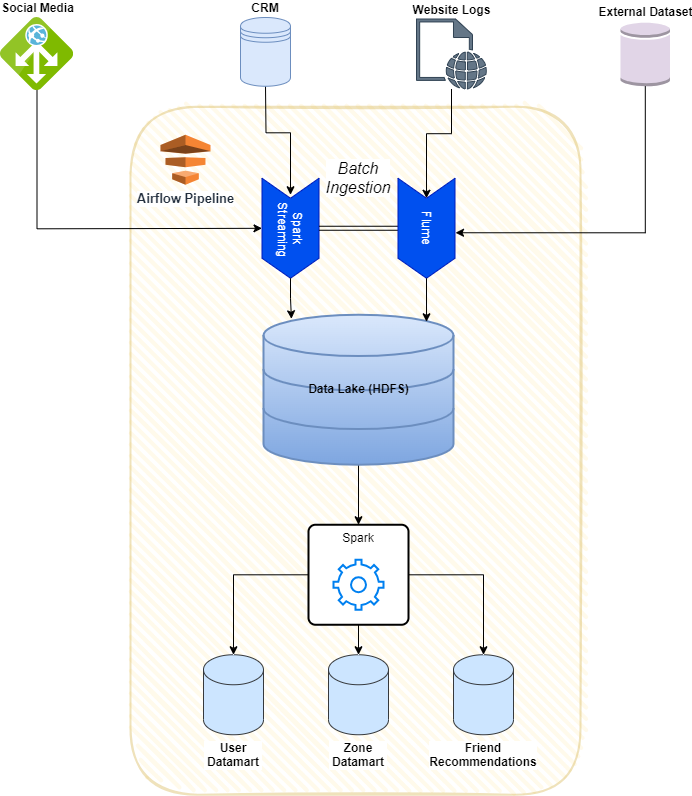

The diagram above was exported from draw.io. Its source (the exported page's mxGraphModel, read from the mxfile embedded in the PNG):
<mxGraphModel dx="1434" dy="772" grid="1" gridSize="10" guides="1" tooltips="1" connect="1" arrows="1" fold="1" page="1" pageScale="1" pageWidth="1169" pageHeight="827" background="none" math="0" shadow="0">
  <root>
    <mxCell id="0" />
    <mxCell id="1" parent="0" />
    <mxCell id="BZw3coQQlg-e5ACx6I4i-46" value="" style="rounded=1;whiteSpace=wrap;html=1;strokeWidth=2;fillWeight=4;hachureGap=8;hachureAngle=45;fillColor=#fff2cc;sketch=1;opacity=40;strokeColor=#d6b656;textOpacity=20;" vertex="1" parent="1">
      <mxGeometry x="350" y="129.25" width="450" height="688" as="geometry" />
    </mxCell>
    <mxCell id="BZw3coQQlg-e5ACx6I4i-20" style="edgeStyle=orthogonalEdgeStyle;rounded=0;orthogonalLoop=1;jettySize=auto;html=1;" edge="1" parent="1" source="BZw3coQQlg-e5ACx6I4i-2" target="BZw3coQQlg-e5ACx6I4i-10">
      <mxGeometry relative="1" as="geometry" />
    </mxCell>
    <mxCell id="BZw3coQQlg-e5ACx6I4i-2" value="Website Logs" style="sketch=0;pointerEvents=1;shadow=0;dashed=0;html=1;strokeColor=#314354;fillColor=#647687;labelPosition=center;verticalLabelPosition=top;verticalAlign=bottom;outlineConnect=0;align=center;shape=mxgraph.office.concepts.web_page;fontColor=#000000;fontStyle=1;labelBackgroundColor=default;" vertex="1" parent="1">
      <mxGeometry x="636" y="41.5" width="70" height="70" as="geometry" />
    </mxCell>
    <mxCell id="BZw3coQQlg-e5ACx6I4i-3" value="External Dataset" style="outlineConnect=0;dashed=0;verticalLabelPosition=top;verticalAlign=bottom;align=center;html=1;shape=mxgraph.aws3.generic_database;fillColor=#e1d5e7;labelPosition=center;strokeColor=#9673a6;fontStyle=1;labelBackgroundColor=default;" vertex="1" parent="1">
      <mxGeometry x="840" y="44.25" width="49.5" height="64.5" as="geometry" />
    </mxCell>
    <mxCell id="BZw3coQQlg-e5ACx6I4i-11" style="edgeStyle=orthogonalEdgeStyle;rounded=0;orthogonalLoop=1;jettySize=auto;html=1;" edge="1" parent="1" source="BZw3coQQlg-e5ACx6I4i-6" target="BZw3coQQlg-e5ACx6I4i-9">
      <mxGeometry relative="1" as="geometry">
        <Array as="points">
          <mxPoint x="257" y="251.25" />
        </Array>
      </mxGeometry>
    </mxCell>
    <mxCell id="BZw3coQQlg-e5ACx6I4i-6" value="Social Media" style="image;sketch=0;aspect=fixed;html=1;points=[];align=center;fontSize=12;image=img/lib/mscae/Application_Gateway.svg;horizontal=1;verticalAlign=bottom;labelPosition=center;verticalLabelPosition=top;imageBackground=none;imageBorder=none;fontStyle=1;labelBackgroundColor=none;" vertex="1" parent="1">
      <mxGeometry x="220" y="40" width="73" height="73" as="geometry" />
    </mxCell>
    <mxCell id="BZw3coQQlg-e5ACx6I4i-7" value="" style="swimlane;childLayout=stackLayout;horizontal=1;fillColor=none;horizontalStack=1;resizeParent=1;resizeParentMax=0;resizeLast=0;collapsible=0;strokeColor=none;stackBorder=10;stackSpacing=-12;resizable=1;align=center;points=[];whiteSpace=wrap;html=1;rotation=90;gradientColor=none;swimlaneFillColor=none;" vertex="1" parent="1">
      <mxGeometry x="450" y="189.25" width="256" height="100" as="geometry" />
    </mxCell>
    <mxCell id="BZw3coQQlg-e5ACx6I4i-9" value="Spark&lt;div&gt;&amp;nbsp;Streaming&lt;/div&gt;" style="shape=step;perimeter=stepPerimeter;fixedSize=1;points=[];whiteSpace=wrap;html=1;rotation=90;fillColor=#0050ef;fontColor=#ffffff;strokeColor=#001DBC;fontStyle=0;labelBackgroundColor=none;" vertex="1" parent="BZw3coQQlg-e5ACx6I4i-7">
      <mxGeometry x="10" y="33" width="100" height="57" as="geometry" />
    </mxCell>
    <mxCell id="BZw3coQQlg-e5ACx6I4i-13" style="edgeStyle=orthogonalEdgeStyle;rounded=0;orthogonalLoop=1;jettySize=auto;html=1;shape=link;" edge="1" parent="BZw3coQQlg-e5ACx6I4i-7" source="BZw3coQQlg-e5ACx6I4i-10" target="BZw3coQQlg-e5ACx6I4i-9">
      <mxGeometry relative="1" as="geometry" />
    </mxCell>
    <mxCell id="BZw3coQQlg-e5ACx6I4i-17" value="Batch Ingestion" style="text;html=1;align=center;verticalAlign=bottom;whiteSpace=wrap;rounded=0;fontSize=16;labelPosition=center;verticalLabelPosition=top;fontStyle=2;labelBackgroundColor=default;" vertex="1" parent="BZw3coQQlg-e5ACx6I4i-7">
      <mxGeometry x="98" y="33" width="60" height="57" as="geometry" />
    </mxCell>
    <mxCell id="BZw3coQQlg-e5ACx6I4i-10" value="Flume" style="shape=step;perimeter=stepPerimeter;fixedSize=1;points=[];whiteSpace=wrap;html=1;rotation=90;fillColor=#0050ef;fontColor=#ffffff;strokeColor=#001DBC;fontStyle=0" vertex="1" parent="BZw3coQQlg-e5ACx6I4i-7">
      <mxGeometry x="146" y="33" width="100" height="57" as="geometry" />
    </mxCell>
    <mxCell id="BZw3coQQlg-e5ACx6I4i-16" style="edgeStyle=orthogonalEdgeStyle;rounded=0;orthogonalLoop=1;jettySize=auto;html=1;entryX=0.545;entryY=-0.009;entryDx=0;entryDy=0;entryPerimeter=0;" edge="1" parent="1" source="BZw3coQQlg-e5ACx6I4i-3" target="BZw3coQQlg-e5ACx6I4i-10">
      <mxGeometry relative="1" as="geometry">
        <Array as="points">
          <mxPoint x="865" y="255.25" />
        </Array>
      </mxGeometry>
    </mxCell>
    <mxCell id="BZw3coQQlg-e5ACx6I4i-18" style="edgeStyle=orthogonalEdgeStyle;rounded=0;orthogonalLoop=1;jettySize=auto;html=1;entryX=0.165;entryY=0.5;entryDx=0;entryDy=0;entryPerimeter=0;labelPosition=center;verticalLabelPosition=top;align=center;verticalAlign=bottom;" edge="1" parent="1" target="BZw3coQQlg-e5ACx6I4i-9">
      <mxGeometry relative="1" as="geometry">
        <mxPoint x="485" y="108.75" as="sourcePoint" />
      </mxGeometry>
    </mxCell>
    <mxCell id="BZw3coQQlg-e5ACx6I4i-39" style="edgeStyle=orthogonalEdgeStyle;rounded=0;orthogonalLoop=1;jettySize=auto;html=1;entryX=0.5;entryY=0;entryDx=0;entryDy=0;" edge="1" parent="1" source="BZw3coQQlg-e5ACx6I4i-21" target="BZw3coQQlg-e5ACx6I4i-25">
      <mxGeometry relative="1" as="geometry" />
    </mxCell>
    <mxCell id="BZw3coQQlg-e5ACx6I4i-21" value="Data Lake (HDFS)" style="html=1;verticalLabelPosition=middle;align=center;labelBackgroundColor=none;verticalAlign=middle;strokeWidth=2;shadow=0;dashed=0;shape=mxgraph.ios7.icons.data;labelPosition=center;fontStyle=1;fillColor=#dae8fc;strokeColor=#6c8ebf;gradientColor=#7ea6e0;" vertex="1" parent="1">
      <mxGeometry x="483" y="337.25" width="190" height="150" as="geometry" />
    </mxCell>
    <mxCell id="BZw3coQQlg-e5ACx6I4i-28" value="" style="group;fontStyle=1;" vertex="1" connectable="0" parent="1">
      <mxGeometry x="528" y="547.25" width="100" height="100" as="geometry" />
    </mxCell>
    <mxCell id="BZw3coQQlg-e5ACx6I4i-25" value="Spark" style="rounded=1;whiteSpace=wrap;html=1;absoluteArcSize=1;arcSize=14;strokeWidth=2;verticalAlign=top;" vertex="1" parent="BZw3coQQlg-e5ACx6I4i-28">
      <mxGeometry width="100" height="100" as="geometry" />
    </mxCell>
    <mxCell id="BZw3coQQlg-e5ACx6I4i-27" value="" style="html=1;verticalLabelPosition=bottom;align=center;labelBackgroundColor=#ffffff;verticalAlign=top;strokeWidth=2;strokeColor=#0080F0;shadow=0;dashed=0;shape=mxgraph.ios7.icons.settings;" vertex="1" parent="BZw3coQQlg-e5ACx6I4i-28">
      <mxGeometry x="25" y="35" width="50" height="50" as="geometry" />
    </mxCell>
    <mxCell id="BZw3coQQlg-e5ACx6I4i-34" value="User Datamart" style="shape=cylinder3;whiteSpace=wrap;html=1;boundedLbl=1;backgroundOutline=1;size=15;labelPosition=center;verticalLabelPosition=bottom;align=center;verticalAlign=top;fontStyle=1;fillColor=#cce5ff;strokeColor=#36393d;labelBackgroundColor=default;" vertex="1" parent="1">
      <mxGeometry x="423" y="677.25" width="60" height="80" as="geometry" />
    </mxCell>
    <mxCell id="BZw3coQQlg-e5ACx6I4i-35" value="Friend Recommendations" style="shape=cylinder3;whiteSpace=wrap;html=1;boundedLbl=1;backgroundOutline=1;size=15;labelPosition=center;verticalLabelPosition=bottom;align=center;verticalAlign=top;fontStyle=1;fillColor=#cce5ff;strokeColor=#36393d;labelBackgroundColor=default;" vertex="1" parent="1">
      <mxGeometry x="673" y="677.25" width="60" height="80" as="geometry" />
    </mxCell>
    <mxCell id="BZw3coQQlg-e5ACx6I4i-36" value="Zone Datamart" style="shape=cylinder3;whiteSpace=wrap;html=1;boundedLbl=1;backgroundOutline=1;size=15;labelPosition=center;verticalLabelPosition=bottom;align=center;verticalAlign=top;fontStyle=1;fillColor=#cce5ff;strokeColor=#36393d;labelBackgroundColor=default;" vertex="1" parent="1">
      <mxGeometry x="548" y="677.25" width="60" height="80" as="geometry" />
    </mxCell>
    <mxCell id="BZw3coQQlg-e5ACx6I4i-37" style="edgeStyle=orthogonalEdgeStyle;rounded=0;orthogonalLoop=1;jettySize=auto;html=1;entryX=0.147;entryY=0.027;entryDx=0;entryDy=0;entryPerimeter=0;" edge="1" parent="1" source="BZw3coQQlg-e5ACx6I4i-9" target="BZw3coQQlg-e5ACx6I4i-21">
      <mxGeometry relative="1" as="geometry" />
    </mxCell>
    <mxCell id="BZw3coQQlg-e5ACx6I4i-38" style="edgeStyle=orthogonalEdgeStyle;rounded=0;orthogonalLoop=1;jettySize=auto;html=1;entryX=0.858;entryY=0.047;entryDx=0;entryDy=0;entryPerimeter=0;" edge="1" parent="1" source="BZw3coQQlg-e5ACx6I4i-10" target="BZw3coQQlg-e5ACx6I4i-21">
      <mxGeometry relative="1" as="geometry" />
    </mxCell>
    <mxCell id="BZw3coQQlg-e5ACx6I4i-40" style="edgeStyle=orthogonalEdgeStyle;rounded=0;orthogonalLoop=1;jettySize=auto;html=1;" edge="1" parent="1" source="BZw3coQQlg-e5ACx6I4i-25" target="BZw3coQQlg-e5ACx6I4i-35">
      <mxGeometry relative="1" as="geometry" />
    </mxCell>
    <mxCell id="BZw3coQQlg-e5ACx6I4i-41" style="edgeStyle=orthogonalEdgeStyle;rounded=0;orthogonalLoop=1;jettySize=auto;html=1;" edge="1" parent="1" source="BZw3coQQlg-e5ACx6I4i-25" target="BZw3coQQlg-e5ACx6I4i-36">
      <mxGeometry relative="1" as="geometry" />
    </mxCell>
    <mxCell id="BZw3coQQlg-e5ACx6I4i-42" style="edgeStyle=orthogonalEdgeStyle;rounded=0;orthogonalLoop=1;jettySize=auto;html=1;" edge="1" parent="1" source="BZw3coQQlg-e5ACx6I4i-25" target="BZw3coQQlg-e5ACx6I4i-34">
      <mxGeometry relative="1" as="geometry" />
    </mxCell>
    <mxCell id="BZw3coQQlg-e5ACx6I4i-45" value="Airflow Pipeline" style="sketch=0;outlineConnect=0;fontColor=#232F3E;fillColor=#F58534;strokeColor=#ffffff;dashed=0;verticalLabelPosition=bottom;verticalAlign=top;align=center;html=1;fontSize=13;fontStyle=1;aspect=fixed;shape=mxgraph.aws3.data_pipeline;resIcon=mxgraph.aws4.managed_workflows_for_apache_airflow;gradientColor=none;labelBackgroundColor=default;labelBorderColor=none;textShadow=0;" vertex="1" parent="1">
      <mxGeometry x="380" y="157.25" width="50" height="50" as="geometry" />
    </mxCell>
    <mxCell id="BZw3coQQlg-e5ACx6I4i-49" value="CRM" style="shape=datastore;whiteSpace=wrap;html=1;boundedLbl=1;backgroundOutline=1;size=15;labelPosition=center;verticalLabelPosition=top;align=center;verticalAlign=bottom;fontSize=12;fillColor=#dae8fc;strokeColor=#6c8ebf;fontStyle=1;labelBackgroundColor=default;" vertex="1" parent="1">
      <mxGeometry x="460" y="40" width="50" height="68.75" as="geometry" />
    </mxCell>
  </root>
</mxGraphModel>